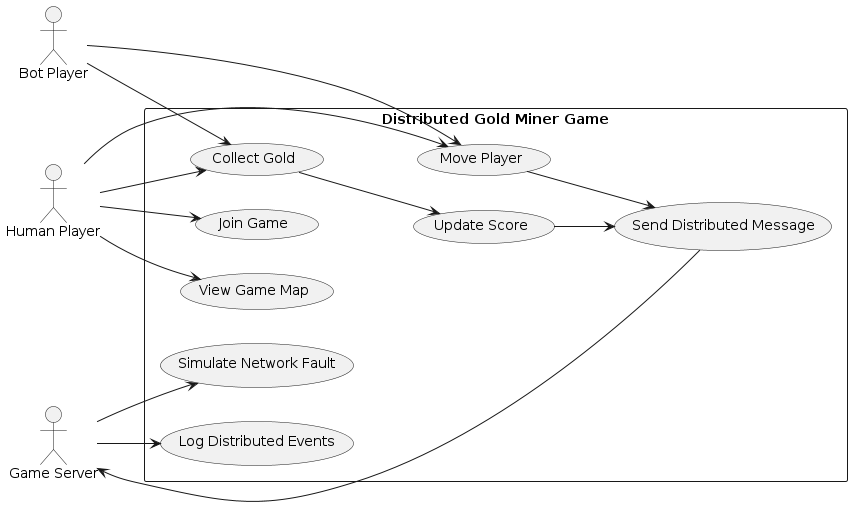

The diagram above was rendered by PlantUML. Its source (embedded in the PNG):
@startuml
left to right direction

actor "Human Player" as Human
actor "Bot Player" as Bot
actor "Game Server" as Server

rectangle "Distributed Gold Miner Game" {
  usecase "Join Game" as UC1
  usecase "Move Player" as UC2
  usecase "View Game Map" as UC3
  usecase "Collect Gold" as UC4
  usecase "Update Score" as UC5
  usecase "Send Distributed Message" as UC6
  usecase "Log Distributed Events" as UC7
  usecase "Simulate Network Fault" as UC8
}

Human --> UC1
Human --> UC2
Human --> UC3
Human --> UC4

Bot --> UC2
Bot --> UC4

UC4 --> UC5
UC2 --> UC6
UC5 --> UC6

UC6 --> Server
Server --> UC7
Server --> UC8
@enduml